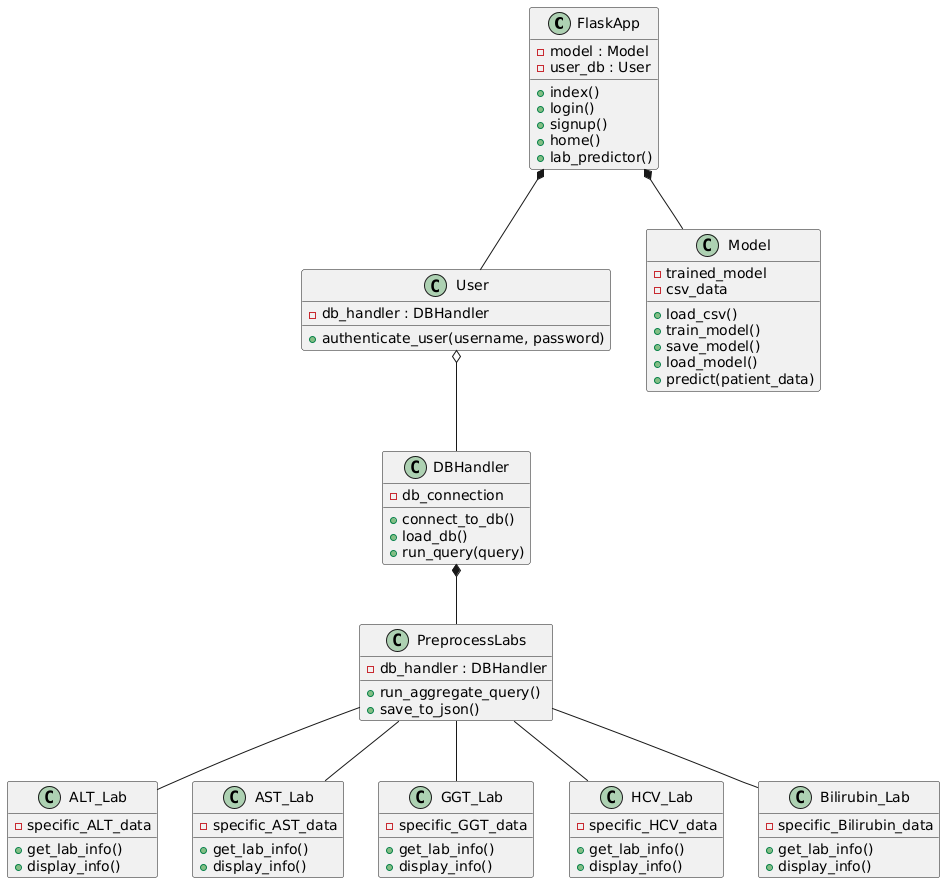

The diagram above was rendered by PlantUML. Its source (embedded in the PNG):
@startuml
class FlaskApp {
  - model : Model
  - user_db : User
  + index()
  + login()
  + signup()
  + home()
  + lab_predictor()
}

class User {
  - db_handler : DBHandler
  + authenticate_user(username, password)
}

class DBHandler {
  - db_connection
  + connect_to_db()
  + load_db()
  + run_query(query)
}

class Model {
  - trained_model
  - csv_data
  + load_csv()
  + train_model()
  + save_model()
  + load_model()
  + predict(patient_data)
}

class PreprocessLabs {
  - db_handler : DBHandler
  + run_aggregate_query()
  + save_to_json()
}

class ALT_Lab {
  - specific_ALT_data
  + get_lab_info()
  + display_info()
}

class AST_Lab {
  - specific_AST_data
  + get_lab_info()
  + display_info()
}

class GGT_Lab {
  - specific_GGT_data
  + get_lab_info()
  + display_info()
}

class HCV_Lab {
  - specific_HCV_data
  + get_lab_info()
  + display_info()
}

class Bilirubin_Lab {
  - specific_Bilirubin_data
  + get_lab_info()
  + display_info()
}

FlaskApp *-- Model 
FlaskApp *-- User 
User o-- DBHandler 
DBHandler *-- PreprocessLabs 

PreprocessLabs -- ALT_Lab
PreprocessLabs -- AST_Lab
PreprocessLabs -- GGT_Lab
PreprocessLabs -- HCV_Lab
PreprocessLabs -- Bilirubin_Lab
@enduml